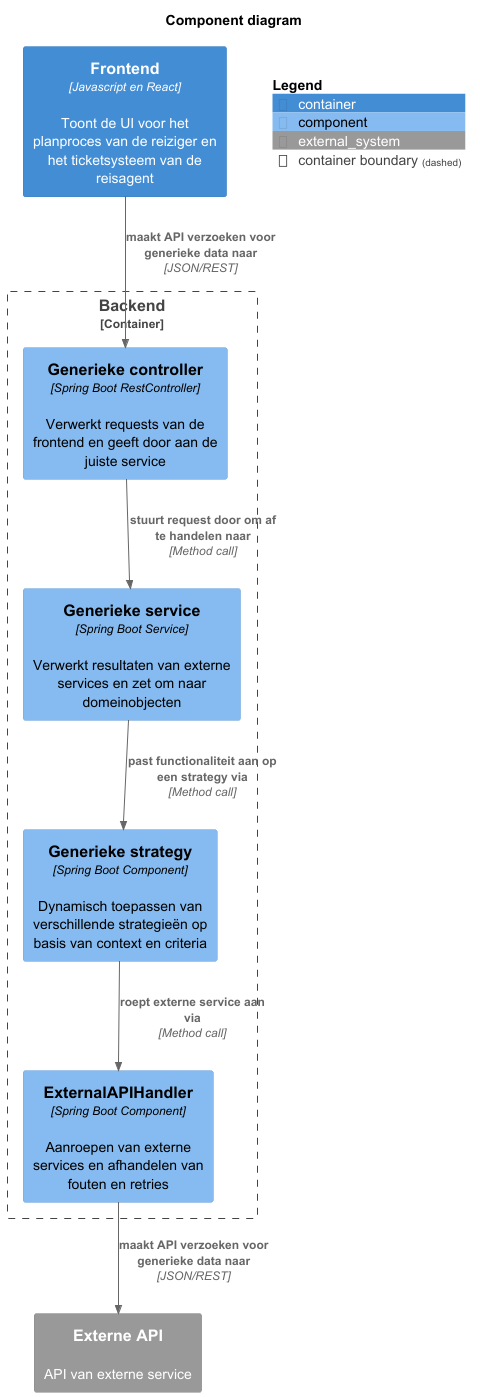

The diagram above was rendered by PlantUML. Its source (embedded in the PNG):
@startuml
!include <C4/C4_Component.puml>
title Component diagram

LAYOUT_TOP_DOWN()
SHOW_PERSON_OUTLINE()

Container(frontend, "Frontend", "Javascript en React", "Toont de UI voor het planproces van de reiziger en het ticketsysteem van de reisagent")

Container_Boundary(backend, "Backend") {
    Component(controller, "Generieke controller", "Spring Boot RestController", "Verwerkt requests van de frontend en geeft door aan de juiste service")
    Component(service, "Generieke service", "Spring Boot Service", "Verwerkt resultaten van externe services en zet om naar domeinobjecten")
    Component(strategy, "Generieke strategy", "Spring Boot Component", "Dynamisch toepassen van verschillende strategieën op basis van context en criteria")
    Component(apiHandler, "ExternalAPIHandler", "Spring Boot Component", "Aanroepen van externe services en afhandelen van fouten en retries")
}

System_Ext(api, "Externe API", "API van externe service")

Rel(frontend, controller, "maakt API verzoeken voor generieke data naar", "JSON/REST")
Rel(controller, service, "stuurt request door om af te handelen naar", "Method call")
Rel(service, strategy, "past functionaliteit aan op een strategy via", "Method call")
Rel(strategy, apiHandler, "roept externe service aan via", "Method call")
Rel(apiHandler, api, "maakt API verzoeken voor generieke data naar", "JSON/REST")

SHOW_FLOATING_LEGEND()
@enduml